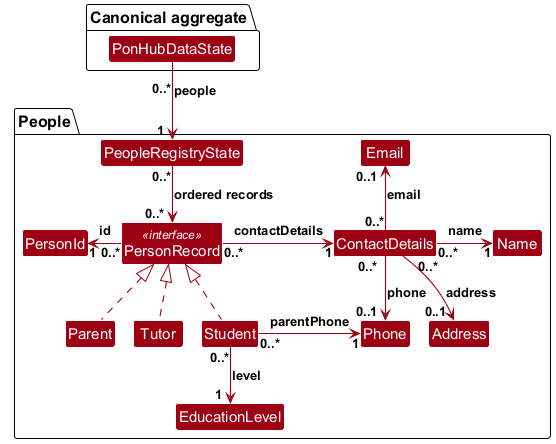

The diagram above was rendered by PlantUML. Its source (embedded in the PNG):
@startuml
!include style.puml
skinparam packageStyle Folder
!pragma layout smetana

skinparam linetype ortho
skinparam nodesep 45
skinparam ranksep 55
skinparam arrowThickness 1.1
skinparam arrowColor MODEL_COLOR
skinparam classBackgroundColor MODEL_COLOR

package "Canonical aggregate" {
    class PonHubDataState
}

package "People" {
    class PeopleRegistryState
    class PersonRecord <<interface>>
    class Student
    class Tutor
    class Parent
    class PersonId
    class ContactDetails
    class Name
    class Phone
    class Email
    class Address
    class EducationLevel
}

' A line break clears the package border; padding clears arrowhead barbs.
PonHubDataState "\n0..*" --> "1<U+00A0><U+00A0>" PeopleRegistryState : people
PeopleRegistryState "0..*" --> "0..*<U+00A0><U+00A0>" PersonRecord : ordered records

' Keep interface realizations separate from the labelled identity and contact associations.
Parent .up.|> PersonRecord
Tutor .up.|> PersonRecord
Student .up.|> PersonRecord
PersonRecord "0..*" -left-> "1" PersonId : id
PersonRecord "0..*" -right-> "1" ContactDetails : contactDetails
ContactDetails "0..*" -right-> "1" Name : name
' Offset the downward multiplicities from their arrow shafts and heads.
ContactDetails "0..*<U+00A0><U+00A0>" -down-> "0..1<U+00A0><U+00A0>" Phone : phone
ContactDetails "0..*" -up-> "0..1<U+00A0><U+00A0>" Email : email
' Keep the Address source count beside its own curved connector, clear of the name association.
ContactDetails "<U+00A0><U+00A0><U+00A0><U+00A0><U+00A0><U+00A0><U+00A0>0..*" -down-> "0..1<U+00A0><U+00A0>" Address : address
Student "0..*" -down-> "1<U+00A0><U+00A0>" EducationLevel : level
Student "0..*" -right-> "1" Phone : parentPhone

' Hidden links control visual ordering only; they do not add domain relationships.
Parent -[hidden]right- Tutor
Tutor -[hidden]right- Student
Phone -[hidden]right- Address

@enduml